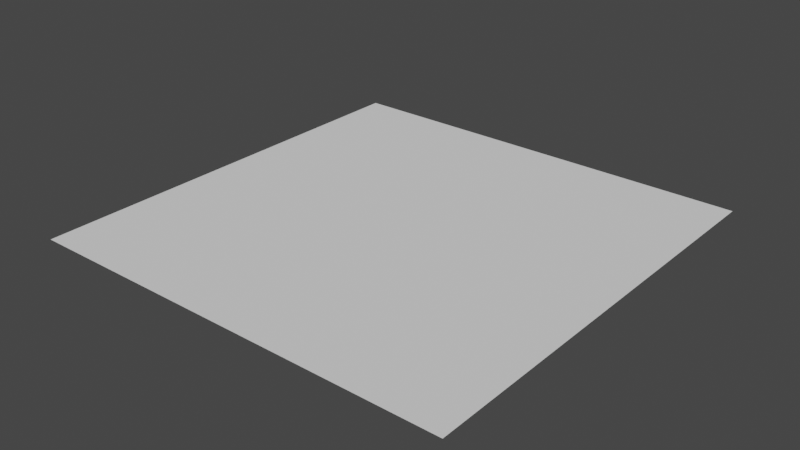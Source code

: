 # Source: quad.blend  (saved by Blender 3.3.6; exported with 4.5.12 LTS)
import bpy
from mathutils import Matrix  # noqa: F401  (used for matrix-valued properties, if any)

bpy.ops.wm.read_factory_settings(use_empty=True)
scene = bpy.context.scene
scene.name = 'Scene'

# ---- collections
col_collection = bpy.data.collections.new('Collection'); scene.collection.children.link(col_collection)

# ---- world
world_world = bpy.data.worlds.new('World'); scene.world = world_world
world_world.use_nodes = True; world_world.node_tree.nodes.clear()
_N = world_world.node_tree.nodes; _L = world_world.node_tree.links
n0 = _N.new('ShaderNodeOutputWorld'); n0.name = 'World Output'; n0.location = (300, 300)
n1 = _N.new('ShaderNodeBackground'); n1.name = 'Background'; n1.location = (10, 300)
n1.inputs[0].default_value = (0.05088, 0.05088, 0.05088, 1.0)
_L.new(n1.outputs[0], n0.inputs[0])
n0.is_active_output = True
world_world.color = (0.05088, 0.05088, 0.05088)
world_world.use_sun_shadow = False
world_world.sun_shadow_jitter_overblur = 0.0

# ---- meshes
me_plane = bpy.data.meshes.new('Plane')
me_plane.from_pydata([(-1.0, -1.0, 0.0), (1.0, -1.0, 0.0), (-1.0, 1.0, 0.0), (1.0, 1.0, 0.0)], [], [(0, 1, 3, 2)])
_uv = me_plane.uv_layers.new(name='UVMap')
_uv.uv.foreach_set('vector', [0.0, 0.0, 1.0, 0.0, 1.0, 1.0, 0.0, 1.0])
me_plane.update()

# ---- objects
ob_plane = bpy.data.objects.new('Plane', me_plane)

# ---- transforms, parenting, visibility, modifiers, constraints
ob_plane.location = (0.0, 0.0, 0.0)

# ---- collection membership
col_collection.objects.link(ob_plane)

# ---- scene / render settings (as saved in the file)
scene.frame_start = 1; scene.frame_end = 250; scene.frame_set(21)
scene.render.engine = 'BLENDER_EEVEE_NEXT'
scene.cycles.sampling_pattern = 'TABULATED_SOBOL'
scene.cycles.use_light_tree = False
scene.view_settings.view_transform = 'Filmic'
bpy.context.view_layer.update()

# ---- added for rendering (the .blend has no active camera and no usable light): camera, sun
cam_auto = bpy.data.cameras.new('AutoCamera')
cam_auto.lens = 50.0
cam_auto.sensor_width = 36.0
cam_auto.clip_end = 1000.0
ob_auto_camera = bpy.data.objects.new('AutoCamera', cam_auto)
scene.collection.objects.link(ob_auto_camera)
ob_auto_camera.location = (2.61693, -3.14032, 2.09354)
ob_auto_camera.rotation_euler = (1.09748, -7.21219e-08, 0.694738)
scene.camera = ob_auto_camera
light_auto_sun = bpy.data.lights.new('AutoSun', 'SUN')
light_auto_sun.energy = 3.0
light_auto_sun.angle = 0.0523599
ob_auto_sun = bpy.data.objects.new('AutoSun', light_auto_sun)
scene.collection.objects.link(ob_auto_sun)
ob_auto_sun.rotation_euler = (0.872665, 0.174533, 0.523599)
bpy.context.view_layer.update()
